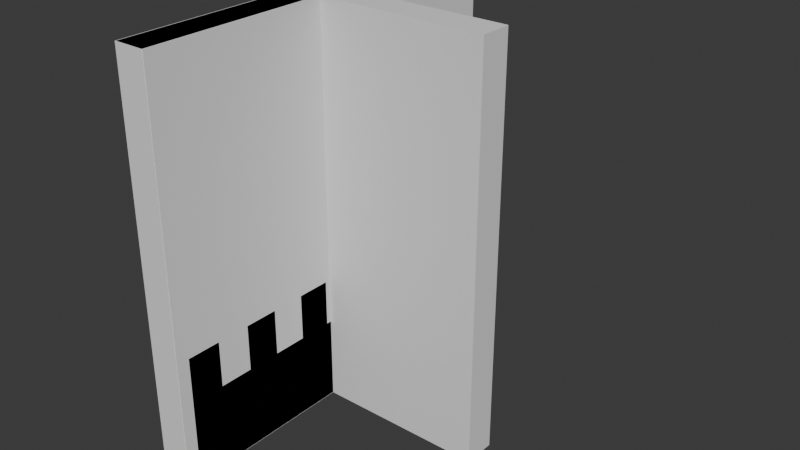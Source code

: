# Source: Untitled.blend  (saved by Blender 4.5.90; exported with 4.5.12 LTS)
import bpy
from mathutils import Matrix  # noqa: F401  (used for matrix-valued properties, if any)

bpy.ops.wm.read_factory_settings(use_empty=True)
scene = bpy.context.scene
scene.name = 'Scene'

# ---- collections
col_collection = bpy.data.collections.new('Collection'); scene.collection.children.link(col_collection)

# ---- world
world_world = bpy.data.worlds.new('World'); scene.world = world_world
world_world.use_nodes = True; world_world.node_tree.nodes.clear()
_N = world_world.node_tree.nodes; _L = world_world.node_tree.links
n0 = _N.new('ShaderNodeOutputWorld'); n0.name = 'World Output'; n0.location = (200, 100)
n1 = _N.new('ShaderNodeBackground'); n1.name = 'Background'; n1.location = (-200, 100)
n1.inputs[0].default_value = (0.05088, 0.05088, 0.05088, 1.0)
_L.new(n1.outputs[0], n0.inputs[0])
n0.is_active_output = True
world_world.color = (0.05088, 0.05088, 0.05088)
world_world.sun_shadow_jitter_overblur = 0.0

# ---- meshes
me_cube_001 = bpy.data.meshes.new('Cube.001')
me_cube_001.from_pydata([(-0.07654, -0.9375, -0.3459), (-0.07654, -0.9375, 0.06525), (-0.07654, 1.062, -0.3459), (-0.07654, 1.062, 0.06525), (0.07654, -0.9375, -0.3459), (0.07654, -0.9375, 0.06525), (0.07654, 1.062, -0.3459), (0.07654, 1.062, 0.06525), (-0.07654, 0.8958, -0.3459), (-0.07654, 0.7292, -0.3459), (-0.07654, 0.5625, -0.3459), (-0.07654, 0.3958, -0.3459), (-0.07654, 0.2292, -0.3459), (-0.07654, 0.0625, -0.3459), (-0.07654, -0.1042, -0.3459), (-0.07654, -0.2708, -0.3459), (-0.07654, -0.4375, -0.3459), (-0.07654, -0.6042, -0.3459), (-0.07654, -0.7708, -0.3459), (-0.07654, -0.7708, 0.06525), (-0.07654, -0.6042, 0.06525), (-0.07654, -0.4375, 0.06525), (-0.07654, -0.2708, 0.06525), (-0.07654, -0.1042, 0.06525), (-0.07654, 0.0625, 0.06525), (-0.07654, 0.2292, 0.06525), (-0.07654, 0.3958, 0.06525), (-0.07654, 0.5625, 0.06525), (-0.07654, 0.7292, 0.06525), (-0.07654, 0.8958, 0.06525), (0.07654, -0.7708, -0.3459), (0.07654, -0.6042, -0.3459), (0.07654, -0.4375, -0.3459), (0.07654, -0.2708, -0.3459), (0.07654, -0.1042, -0.3459), (0.07654, 0.0625, -0.3459), (0.07654, 0.2292, -0.3459), (0.07654, 0.3958, -0.3459), (0.07654, 0.5625, -0.3459), (0.07654, 0.7292, -0.3459), (0.07654, 0.8958, -0.3459), (0.07654, 0.8958, 0.06525), (0.07654, 0.7292, 0.06525), (0.07654, 0.5625, 0.06525), (0.07654, 0.3958, 0.06525), (0.07654, 0.2292, 0.06525), (0.07654, 0.0625, 0.06525), (0.07654, -0.1042, 0.06525), (0.07654, -0.2708, 0.06525), (0.07654, -0.4375, 0.06525), (0.07654, -0.6042, 0.06525), (0.07654, -0.7708, 0.06525), (-0.07654, -0.7708, 0.06525), (-0.07654, -0.6042, 0.06525), (0.07654, -0.6042, 0.06525), (0.07654, -0.7708, 0.06525), (0.07654, -0.7708, 0.2932), (0.07654, -0.9375, 0.2932), (-0.07654, -0.9375, 0.2932), (-0.07654, -0.7708, 0.2932), (-0.07654, -0.6042, 0.2932), (-0.07654, -0.4375, 0.2932), (-0.07654, -0.2708, 0.2932), (-0.07654, -0.1042, 0.2932), (-0.07654, 0.0625, 0.2932), (-0.07654, 0.2292, 0.2932), (-0.07654, 0.3958, 0.2932), (-0.07654, 0.5625, 0.2932), (-0.07654, 0.7292, 0.2932), (-0.07654, 0.8958, 0.2932), (0.07654, 0.8958, 0.2932), (0.07654, 0.7292, 0.2932), (0.07654, 0.5625, 0.2932), (0.07654, 0.3958, 0.2932), (0.07654, 0.2292, 0.2932), (0.07654, 0.0625, 0.2932), (0.07654, -0.1042, 0.2932), (0.07654, -0.2708, 0.2932), (0.07654, -0.4375, 0.2932), (0.07654, -0.6042, 0.2932)], [], [(8, 29, 3, 2), (2, 3, 7, 6), (30, 51, 5, 4), (4, 5, 1, 0), (18, 30, 4, 0), (26, 44, 73, 66), (7, 3, 29, 41), (25, 24, 64, 65), (42, 28, 27, 43), (51, 19, 59, 56), (44, 26, 25, 45), (43, 27, 67, 72), (46, 24, 23, 47), (20, 50, 79, 60), (48, 22, 21, 49), (46, 45, 74, 75), (50, 20, 53, 54), (2, 6, 40, 8), (8, 40, 39, 9), (9, 39, 38, 10), (10, 38, 37, 11), (11, 37, 36, 12), (12, 36, 35, 13), (13, 35, 34, 14), (14, 34, 33, 15), (15, 33, 32, 16), (16, 32, 31, 17), (17, 31, 30, 18), (6, 7, 41, 40), (40, 41, 42, 39), (39, 42, 43, 38), (38, 43, 44, 37), (37, 44, 45, 36), (36, 45, 46, 35), (35, 46, 47, 34), (34, 47, 48, 33), (33, 48, 49, 32), (32, 49, 50, 31), (31, 50, 51, 30), (0, 1, 19, 18), (18, 19, 20, 17), (17, 20, 21, 16), (16, 21, 22, 15), (15, 22, 23, 14), (14, 23, 24, 13), (13, 24, 25, 12), (12, 25, 26, 11), (11, 26, 27, 10), (10, 27, 28, 9), (9, 28, 29, 8), (54, 53, 52, 55), (20, 19, 52, 53), (51, 50, 54, 55), (19, 51, 55, 52), (56, 59, 58, 57), (70, 69, 68, 71), (72, 67, 66, 73), (74, 65, 64, 75), (76, 63, 62, 77), (78, 61, 60, 79), (48, 47, 76, 77), (5, 51, 56, 57), (45, 25, 65, 74), (19, 1, 58, 59), (27, 26, 66, 67), (42, 41, 70, 71), (24, 46, 75, 64), (50, 49, 78, 79), (47, 23, 63, 76), (21, 20, 60, 61), (29, 28, 68, 69), (1, 5, 57, 58), (44, 43, 72, 73), (22, 48, 77, 62), (41, 29, 69, 70), (49, 21, 61, 78), (23, 22, 62, 63), (28, 42, 71, 68)])
_uv = me_cube_001.uv_layers.new(name='UVMap')
_uv.uv.foreach_set('vector', [0.375, 0.2292, 0.625, 0.2292, 0.625, 0.25, 0.375, 0.25, 0.375, 0.25, 0.625, 0.25, 0.625, 0.5, 0.375, 0.5, 0.375, 0.7292, 0.625, 0.7292, 0.625, 0.75, 0.375, 0.75, 0.375, 0.75, 0.625, 0.75, 0.625, 1.0, 0.375, 1.0, 0.125, 0.7292, 0.375, 0.7292, 0.375, 0.75, 0.125, 0.75, 0.875, 0.5833, 0.625, 0.5833, 0.625, 0.5833, 0.875, 0.5833, 0.625, 0.5, 0.875, 0.5, 0.875, 0.5208, 0.625, 0.5208, 0.625, 0.1458, 0.625, 0.125, 0.625, 0.125, 0.625, 0.1458, 0.625, 0.5417, 0.875, 0.5417, 0.875, 0.5625, 0.625, 0.5625, 0.625, 0.7292, 0.875, 0.7292, 0.875, 0.7292, 0.625, 0.7292, 0.625, 0.5833, 0.875, 0.5833, 0.875, 0.6042, 0.625, 0.6042, 0.625, 0.5625, 0.875, 0.5625, 0.875, 0.5625, 0.625, 0.5625, 0.625, 0.625, 0.875, 0.625, 0.875, 0.6458, 0.625, 0.6458, 0.875, 0.7083, 0.625, 0.7083, 0.625, 0.7083, 0.875, 0.7083, 0.625, 0.6667, 0.875, 0.6667, 0.875, 0.6875, 0.625, 0.6875, 0.625, 0.625, 0.625, 0.6042, 0.625, 0.6042, 0.625, 0.625, 0.625, 0.7083, 0.875, 0.7083, 0.875, 0.7083, 0.625, 0.7083, 0.125, 0.5, 0.375, 0.5, 0.375, 0.5208, 0.125, 0.5208, 0.125, 0.5208, 0.375, 0.5208, 0.375, 0.5417, 0.125, 0.5417, 0.125, 0.5417, 0.375, 0.5417, 0.375, 0.5625, 0.125, 0.5625, 0.125, 0.5625, 0.375, 0.5625, 0.375, 0.5833, 0.125, 0.5833, 0.125, 0.5833, 0.375, 0.5833, 0.375, 0.6042, 0.125, 0.6042, 0.125, 0.6042, 0.375, 0.6042, 0.375, 0.625, 0.125, 0.625, 0.125, 0.625, 0.375, 0.625, 0.375, 0.6458, 0.125, 0.6458, 0.125, 0.6458, 0.375, 0.6458, 0.375, 0.6667, 0.125, 0.6667, 0.125, 0.6667, 0.375, 0.6667, 0.375, 0.6875, 0.125, 0.6875, 0.125, 0.6875, 0.375, 0.6875, 0.375, 0.7083, 0.125, 0.7083, 0.125, 0.7083, 0.375, 0.7083, 0.375, 0.7292, 0.125, 0.7292, 0.375, 0.5, 0.625, 0.5, 0.625, 0.5208, 0.375, 0.5208, 0.375, 0.5208, 0.625, 0.5208, 0.625, 0.5417, 0.375, 0.5417, 0.375, 0.5417, 0.625, 0.5417, 0.625, 0.5625, 0.375, 0.5625, 0.375, 0.5625, 0.625, 0.5625, 0.625, 0.5833, 0.375, 0.5833, 0.375, 0.5833, 0.625, 0.5833, 0.625, 0.6042, 0.375, 0.6042, 0.375, 0.6042, 0.625, 0.6042, 0.625, 0.625, 0.375, 0.625, 0.375, 0.625, 0.625, 0.625, 0.625, 0.6458, 0.375, 0.6458, 0.375, 0.6458, 0.625, 0.6458, 0.625, 0.6667, 0.375, 0.6667, 0.375, 0.6667, 0.625, 0.6667, 0.625, 0.6875, 0.375, 0.6875, 0.375, 0.6875, 0.625, 0.6875, 0.625, 0.7083, 0.375, 0.7083, 0.375, 0.7083, 0.625, 0.7083, 0.625, 0.7292, 0.375, 0.7292, 0.375, 0.0, 0.625, 0.0, 0.625, 0.02083, 0.375, 0.02083, 0.375, 0.02083, 0.625, 0.02083, 0.625, 0.04167, 0.375, 0.04167, 0.375, 0.04167, 0.625, 0.04167, 0.625, 0.0625, 0.375, 0.0625, 0.375, 0.0625, 0.625, 0.0625, 0.625, 0.08333, 0.375, 0.08333, 0.375, 0.08333, 0.625, 0.08333, 0.625, 0.1042, 0.375, 0.1042, 0.375, 0.1042, 0.625, 0.1042, 0.625, 0.125, 0.375, 0.125, 0.375, 0.125, 0.625, 0.125, 0.625, 0.1458, 0.375, 0.1458, 0.375, 0.1458, 0.625, 0.1458, 0.625, 0.1667, 0.375, 0.1667, 0.375, 0.1667, 0.625, 0.1667, 0.625, 0.1875, 0.375, 0.1875, 0.375, 0.1875, 0.625, 0.1875, 0.625, 0.2083, 0.375, 0.2083, 0.375, 0.2083, 0.625, 0.2083, 0.625, 0.2292, 0.375, 0.2292, 0.625, 0.7083, 0.875, 0.7083, 0.875, 0.7292, 0.625, 0.7292, 0.625, 0.04167, 0.625, 0.02083, 0.625, 0.02083, 0.625, 0.04167, 0.625, 0.7292, 0.625, 0.7083, 0.625, 0.7083, 0.625, 0.7292, 0.875, 0.7292, 0.625, 0.7292, 0.625, 0.7292, 0.875, 0.7292, 0.625, 0.7292, 0.875, 0.7292, 0.875, 0.75, 0.625, 0.75, 0.625, 0.5208, 0.875, 0.5208, 0.875, 0.5417, 0.625, 0.5417, 0.625, 0.5625, 0.875, 0.5625, 0.875, 0.5833, 0.625, 0.5833, 0.625, 0.6042, 0.875, 0.6042, 0.875, 0.625, 0.625, 0.625, 0.625, 0.6458, 0.875, 0.6458, 0.875, 0.6667, 0.625, 0.6667, 0.625, 0.6875, 0.875, 0.6875, 0.875, 0.7083, 0.625, 0.7083, 0.625, 0.6667, 0.625, 0.6458, 0.625, 0.6458, 0.625, 0.6667, 0.625, 0.75, 0.625, 0.7292, 0.625, 0.7292, 0.625, 0.75, 0.625, 0.6042, 0.875, 0.6042, 0.875, 0.6042, 0.625, 0.6042, 0.625, 0.02083, 0.625, 0.0, 0.625, 0.0, 0.625, 0.02083, 0.625, 0.1875, 0.625, 0.1667, 0.625, 0.1667, 0.625, 0.1875, 0.625, 0.5417, 0.625, 0.5208, 0.625, 0.5208, 0.625, 0.5417, 0.875, 0.625, 0.625, 0.625, 0.625, 0.625, 0.875, 0.625, 0.625, 0.7083, 0.625, 0.6875, 0.625, 0.6875, 0.625, 0.7083, 0.625, 0.6458, 0.875, 0.6458, 0.875, 0.6458, 0.625, 0.6458, 0.625, 0.0625, 0.625, 0.04167, 0.625, 0.04167, 0.625, 0.0625, 0.625, 0.2292, 0.625, 0.2083, 0.625, 0.2083, 0.625, 0.2292, 0.625, 1.0, 0.625, 0.75, 0.625, 0.75, 0.625, 1.0, 0.625, 0.5833, 0.625, 0.5625, 0.625, 0.5625, 0.625, 0.5833, 0.875, 0.6667, 0.625, 0.6667, 0.625, 0.6667, 0.875, 0.6667, 0.625, 0.5208, 0.875, 0.5208, 0.875, 0.5208, 0.625, 0.5208, 0.625, 0.6875, 0.875, 0.6875, 0.875, 0.6875, 0.625, 0.6875, 0.625, 0.1042, 0.625, 0.08333, 0.625, 0.08333, 0.625, 0.1042, 0.875, 0.5417, 0.625, 0.5417, 0.625, 0.5417, 0.875, 0.5417])
me_cube_001.update()
me_cube_002 = bpy.data.meshes.new('Cube.002')
me_cube_002.from_pydata([(-0.07654, -1.0, -1.0), (-0.07654, -1.0, 1.0), (-0.07654, 1.0, -1.0), (-0.07654, 1.0, 1.0), (0.07654, -1.0, -1.0), (0.07654, -1.0, 1.0), (0.07654, 1.0, -1.0), (0.07654, 1.0, 1.0)], [], [(0, 1, 3, 2), (2, 3, 7, 6), (6, 7, 5, 4), (4, 5, 1, 0), (2, 6, 4, 0), (7, 3, 1, 5)])
_uv = me_cube_002.uv_layers.new(name='UVMap')
_uv.uv.foreach_set('vector', [0.375, 0.0, 0.625, 0.0, 0.625, 0.25, 0.375, 0.25, 0.375, 0.25, 0.625, 0.25, 0.625, 0.5, 0.375, 0.5, 0.375, 0.5, 0.625, 0.5, 0.625, 0.75, 0.375, 0.75, 0.375, 0.75, 0.625, 0.75, 0.625, 1.0, 0.375, 1.0, 0.125, 0.5, 0.375, 0.5, 0.375, 0.75, 0.125, 0.75, 0.625, 0.5, 0.875, 0.5, 0.875, 0.75, 0.625, 0.75])
me_cube_002.update()
me_cube_003 = bpy.data.meshes.new('Cube.003')
me_cube_003.from_pydata([(-0.07654, -0.07903, -1.0), (-0.07654, -0.07903, 1.0), (-0.07654, 0.07903, -1.0), (-0.07654, 0.07903, 1.0), (0.07654, -0.07903, -1.0), (0.07654, -0.07903, 1.0), (0.07654, 0.07903, -1.0), (0.07654, 0.07903, 1.0), (-0.07654, -1.002, -1.0), (-0.07654, -1.002, 1.0), (0.07654, -1.002, 1.0), (0.07654, -1.002, -1.0), (0.9175, 0.07903, 1.0), (0.9175, 0.07903, -1.0), (0.9175, -0.07903, -1.0), (0.9175, -0.07903, 1.0)], [], [(0, 1, 3, 2), (2, 3, 7, 6), (7, 5, 15, 12), (1, 0, 8, 9), (2, 6, 4, 0), (7, 3, 1, 5), (11, 10, 9, 8), (0, 4, 11, 8), (5, 1, 9, 10), (4, 5, 10, 11), (13, 12, 15, 14), (6, 7, 12, 13), (5, 4, 14, 15), (4, 6, 13, 14)])
_uv = me_cube_003.uv_layers.new(name='UVMap')
_uv.uv.foreach_set('vector', [0.375, 0.0, 0.625, 0.0, 0.625, 0.25, 0.375, 0.25, 0.375, 0.25, 0.625, 0.25, 0.625, 0.5, 0.375, 0.5, 0.625, 0.5, 0.625, 0.75, 0.625, 0.75, 0.625, 0.5, 0.625, 0.0, 0.375, 0.0, 0.375, 0.0, 0.625, 0.0, 0.125, 0.5, 0.375, 0.5, 0.375, 0.75, 0.125, 0.75, 0.625, 0.5, 0.875, 0.5, 0.875, 0.75, 0.625, 0.75, 0.375, 0.75, 0.625, 0.75, 0.625, 1.0, 0.375, 1.0, 0.125, 0.75, 0.375, 0.75, 0.375, 0.75, 0.125, 0.75, 0.625, 0.75, 0.875, 0.75, 0.875, 0.75, 0.625, 0.75, 0.375, 0.75, 0.625, 0.75, 0.625, 0.75, 0.375, 0.75, 0.375, 0.5, 0.625, 0.5, 0.625, 0.75, 0.375, 0.75, 0.375, 0.5, 0.625, 0.5, 0.625, 0.5, 0.375, 0.5, 0.625, 0.75, 0.375, 0.75, 0.375, 0.75, 0.625, 0.75, 0.375, 0.75, 0.375, 0.5, 0.375, 0.5, 0.375, 0.75])
me_cube_003.update()

# ---- objects
ob_topwall = bpy.data.objects.new('TopWall', me_cube_001)
ob_wall = bpy.data.objects.new('Wall', me_cube_002)
ob_corner = bpy.data.objects.new('Corner', me_cube_003)

# ---- transforms, parenting, visibility, modifiers, constraints
ob_topwall.location = (-0.9131, -4.67e-08, 0.3476)
ob_wall.location = (-0.9131, 0.0, 1.0)
ob_corner.location = (-0.9168, 0.0, 1.0)

# ---- collection membership
col_collection.objects.link(ob_topwall)
col_collection.objects.link(ob_wall)
col_collection.objects.link(ob_corner)

# ---- scene / render settings (as saved in the file)
scene.frame_start = 1; scene.frame_end = 250; scene.frame_set(1)
scene.render.engine = 'BLENDER_EEVEE_NEXT'
bpy.context.view_layer.update()

# ---- added for rendering (the .blend has no active camera and no usable light): camera, sun
cam_auto = bpy.data.cameras.new('AutoCamera')
cam_auto.lens = 50.0
cam_auto.sensor_width = 36.0
cam_auto.clip_end = 1000.0
ob_auto_camera = bpy.data.objects.new('AutoCamera', cam_auto)
scene.collection.objects.link(ob_auto_camera)
ob_auto_camera.location = (2.31763, -3.34653, 3.25119)
ob_auto_camera.rotation_euler = (1.09748, -7.21219e-08, 0.694738)
scene.camera = ob_auto_camera
light_auto_sun = bpy.data.lights.new('AutoSun', 'SUN')
light_auto_sun.energy = 3.0
light_auto_sun.angle = 0.0523599
ob_auto_sun = bpy.data.objects.new('AutoSun', light_auto_sun)
scene.collection.objects.link(ob_auto_sun)
ob_auto_sun.rotation_euler = (0.872665, 0.174533, 0.523599)
bpy.context.view_layer.update()
